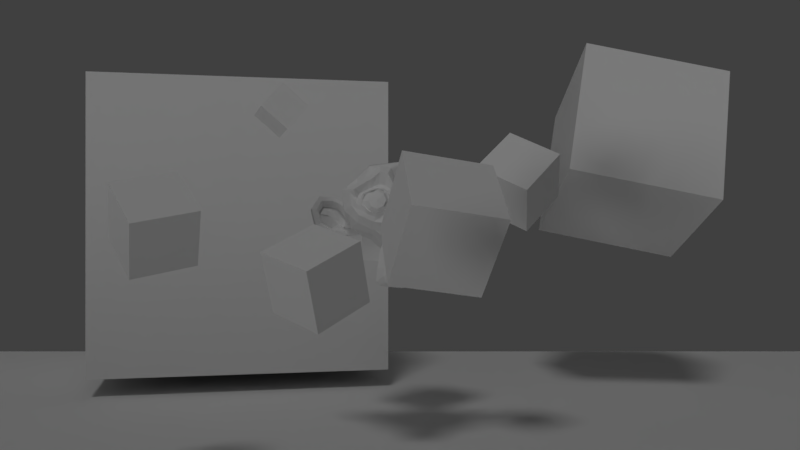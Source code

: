 # Source: testfile.blend  (saved by Blender 2.79.0; exported with 4.5.12 LTS)
import bpy
from mathutils import Matrix  # noqa: F401  (used for matrix-valued properties, if any)

bpy.ops.wm.read_factory_settings(use_empty=True)
scene = bpy.context.scene
scene.name = 'Scene'

# ---- collections
col_collection_1 = bpy.data.collections.new('Collection 1'); scene.collection.children.link(col_collection_1)

# ---- materials (node trees are filled in below, after node groups)
mat_material = bpy.data.materials.new('Material')
mat_material.alpha_threshold = 0.0
mat_material.use_transparent_shadow = False
mat_material.roughness = 0.5
mat_material.line_color = (0.0, 0.0, 0.0, 1.0)

# ---- material node trees

# ---- world
world_world = bpy.data.worlds.new('World'); scene.world = world_world
world_world.color = (0.05088, 0.05088, 0.05088)
world_world.use_sun_shadow = False
world_world.sun_shadow_jitter_overblur = 0.0
world_world.cycles.sampling_method = 'MANUAL'

# ---- cameras
cam_camera = bpy.data.cameras.new('Camera')
cam_camera.clip_end = 100.0
cam_camera.lens = 35.0
cam_camera.sensor_width = 32.0
cam_camera.sensor_height = 18.0
cam_camera.ortho_scale = 7.314
cam_camera.dof.focus_distance = 0.0
cam_camera.dof.aperture_fstop = 128.0

# ---- lights
light_lamp_001 = bpy.data.lights.new('Lamp.001', 'SUN')
light_lamp_001.transmission_factor = 0.0
light_lamp_001.cutoff_distance = 30.0
light_lamp_001.angle = 0.1993
light_lamp_001.energy = 0.35
light_lamp_001.shadow_buffer_clip_start = 1.001
light_lamp_001.shadow_soft_size = 0.1
light_lamp_001.shadow_cascade_max_distance = 1000.0
light_lamp = bpy.data.lights.new('Lamp', 'SUN')
light_lamp.transmission_factor = 0.0
light_lamp.cutoff_distance = 30.0
light_lamp.angle = 0.1993
light_lamp.energy = 0.35
light_lamp.shadow_buffer_clip_start = 1.001
light_lamp.shadow_soft_size = 0.1
light_lamp.shadow_cascade_max_distance = 1000.0

# ---- meshes
me_cube_007 = bpy.data.meshes.new('Cube.007')
me_cube_007.from_pydata([(1.0, 1.0, -1.0), (1.0, -1.0, -1.0), (-1.0, -1.0, -1.0), (-1.0, 1.0, -1.0), (1.0, 1.0, 1.0), (1.0, -1.0, 1.0), (-1.0, -1.0, 1.0), (-1.0, 1.0, 1.0)], [], [(0, 1, 2, 3), (4, 7, 6, 5), (0, 4, 5, 1), (1, 5, 6, 2), (2, 6, 7, 3), (4, 0, 3, 7)])
me_cube_007.materials.append(mat_material)
me_cube_007.use_remesh_preserve_volume = False
me_cube_007.use_remesh_preserve_attributes = False
me_cube_007.use_mirror_vertex_groups = False
me_cube_007.update()
me_plane_001 = bpy.data.meshes.new('Plane.001')
me_plane_001.from_pydata([(-100.0, -100.0, 0.0), (100.0, -100.0, 0.0), (-100.0, 100.0, 0.0), (100.0, 100.0, 0.0)], [], [(0, 1, 3, 2)])
me_plane_001.use_remesh_preserve_volume = False
me_plane_001.use_remesh_preserve_attributes = False
me_plane_001.use_mirror_vertex_groups = False
me_plane_001.update()
me_suzanne = bpy.data.meshes.new('Suzanne')
me_suzanne.from_pydata([(43.75, -76.56, 16.41), (-43.75, -76.56, 16.41), (50.0, -68.75, 9.375), (-50.0, -68.75, 9.375), (54.69, -57.81, 5.469), (-54.69, -57.81, 5.469), (35.16, -61.72, -2.344), (-35.16, -61.72, -2.344), (35.16, -71.88, 3.125), (-35.16, -71.88, 3.125), (35.16, -78.12, 13.28), (-35.16, -78.12, 13.28), (27.34, -79.69, 16.41), (-27.34, -79.69, 16.41), (20.31, -74.22, 9.375), (-20.31, -74.22, 9.375), (15.62, -64.84, 5.469), (-15.62, -64.84, 5.469), (7.812, -65.62, 24.22), (-7.812, -65.62, 24.22), (14.06, -74.22, 24.22), (-14.06, -74.22, 24.22), (24.22, -79.69, 24.22), (-24.22, -79.69, 24.22), (27.34, -79.69, 32.81), (-27.34, -79.69, 32.81), (20.31, -74.22, 39.06), (-20.31, -74.22, 39.06), (15.62, -64.84, 43.75), (-15.62, -64.84, 43.75), (35.16, -61.72, 51.56), (-35.16, -61.72, 51.56), (35.16, -71.88, 45.31), (-35.16, -71.88, 45.31), (35.16, -78.12, 35.94), (-35.16, -78.12, 35.94), (43.75, -76.56, 32.81), (-43.75, -76.56, 32.81), (50.0, -68.75, 39.06), (-50.0, -68.75, 39.06), (54.69, -57.81, 43.75), (-54.69, -57.81, 43.75), (62.5, -56.25, 24.22), (-62.5, -56.25, 24.22), (56.25, -67.19, 24.22), (-56.25, -67.19, 24.22), (46.88, -75.78, 24.22), (-46.88, -75.78, 24.22), (47.66, -77.34, 24.22), (-47.66, -77.34, 24.22), (44.53, -78.12, 33.59), (-44.53, -78.12, 33.59), (35.16, -80.47, 37.5), (-35.16, -80.47, 37.5), (26.56, -82.03, 33.59), (-26.56, -82.03, 33.59), (22.66, -82.03, 24.22), (-22.66, -82.03, 24.22), (26.56, -82.03, 15.62), (-26.56, -82.03, 15.62), (35.16, -82.81, 24.22), (-35.16, -82.81, 24.22), (35.16, -80.47, 11.72), (-35.16, -80.47, 11.72), (44.53, -78.12, 15.62), (-44.53, -78.12, 15.62), (0.0, -74.22, 42.97), (0.0, -82.03, 35.16), (0.0, -73.44, -67.97), (0.0, -78.12, -32.03), (0.0, -79.69, -18.75), (0.0, -71.88, -77.34), (0.0, -60.16, 40.62), (0.0, -57.03, 57.03), (0.0, 54.69, 89.84), (0.0, 85.16, 56.25), (0.0, 82.81, 7.031), (0.0, 35.16, -38.28), (20.31, -56.25, -18.75), (-20.31, -56.25, -18.75), (31.25, -57.03, -43.75), (-31.25, -57.03, -43.75), (35.16, -57.03, -69.53), (-35.16, -57.03, -69.53), (36.72, -53.12, -89.06), (-36.72, -53.12, -89.06), (32.81, -52.34, -94.53), (-32.81, -52.34, -94.53), (17.97, -55.47, -96.88), (-17.97, -55.47, -96.88), (0.0, -57.81, -98.44), (43.75, -53.12, -14.06), (-43.75, -53.12, -14.06), (63.28, -53.91, -3.906), (-63.28, -53.91, -3.906), (82.81, -44.53, 14.84), (-82.81, -44.53, 14.84), (85.94, -59.38, 42.97), (-85.94, -59.38, 42.97), (71.09, -62.5, 48.44), (-71.09, -62.5, 48.44), (49.22, -68.75, 60.16), (-49.22, -68.75, 60.16), (32.03, -73.44, 75.78), (-32.03, -73.44, 75.78), (15.62, -75.78, 71.88), (-15.62, -75.78, 71.88), (6.25, -75.0, 49.22), (-6.25, -75.0, 49.22), (16.41, -77.34, 41.41), (-16.41, -77.34, 41.41), (12.5, -76.56, 30.47), (-12.5, -76.56, 30.47), (20.31, -74.22, 9.375), (-20.31, -74.22, 9.375), (37.5, -70.31, 1.562), (-37.5, -70.31, 1.562), (49.22, -67.19, 6.25), (-49.22, -67.19, 6.25), (62.5, -64.84, 18.75), (-62.5, -64.84, 18.75), (64.06, -64.84, 29.69), (-64.06, -64.84, 29.69), (60.16, -66.41, 37.5), (-60.16, -66.41, 37.5), (42.97, -71.88, 43.75), (-42.97, -71.88, 43.75), (25.0, -75.78, 46.88), (-25.0, -75.78, 46.88), (0.0, -73.44, -76.56), (10.94, -73.44, -71.88), (-10.94, -73.44, -71.88), (11.72, -71.09, -83.59), (-11.72, -71.09, -83.59), (6.25, -69.53, -88.28), (-6.25, -69.53, -88.28), (0.0, -68.75, -89.06), (0.0, -75.0, -19.53), (0.0, -74.22, -14.06), (10.16, -74.22, -14.84), (-10.16, -74.22, -14.84), (12.5, -75.0, -22.66), (-12.5, -75.0, -22.66), (8.594, -74.22, -28.91), (-8.594, -74.22, -28.91), (39.84, -67.19, -4.688), (-39.84, -67.19, -4.688), (61.72, -62.5, 5.469), (-61.72, -62.5, 5.469), (72.66, -60.16, 20.31), (-72.66, -60.16, 20.31), (74.22, -65.62, 37.5), (-74.22, -65.62, 37.5), (68.75, -72.66, 41.41), (-68.75, -72.66, 41.41), (43.75, -79.69, 54.69), (-43.75, -79.69, 54.69), (31.25, -83.59, 64.06), (-31.25, -83.59, 64.06), (20.31, -85.16, 61.72), (-20.31, -85.16, 61.72), (10.16, -84.38, 42.97), (-10.16, -84.38, 42.97), (12.5, -81.25, -10.16), (-12.5, -81.25, -10.16), (21.09, -71.09, -44.53), (-21.09, -71.09, -44.53), (25.0, -68.75, -70.31), (-25.0, -68.75, -70.31), (26.56, -66.41, -82.03), (-26.56, -66.41, -82.03), (23.44, -63.28, -91.41), (-23.44, -63.28, -91.41), (16.41, -63.28, -92.97), (-16.41, -63.28, -92.97), (0.0, -64.06, -94.53), (0.0, -72.66, 4.688), (0.0, -76.56, 21.09), (32.81, -74.22, 47.66), (-32.81, -74.22, 47.66), (16.41, -75.0, 14.06), (-16.41, -75.0, 14.06), (13.28, -75.78, 21.09), (-13.28, -75.78, 21.09), (11.72, -73.44, -68.75), (-11.72, -73.44, -68.75), (7.812, -75.0, -44.53), (-7.812, -75.0, -44.53), (0.0, -75.0, -44.53), (0.0, -74.22, -32.81), (9.375, -78.12, -27.34), (-9.375, -78.12, -27.34), (13.28, -79.69, -22.66), (-13.28, -79.69, -22.66), (10.94, -78.12, -13.28), (-10.94, -78.12, -13.28), (3.906, -78.12, -12.5), (-3.906, -78.12, -12.5), (0.0, -82.81, -20.31), (4.688, -81.25, -14.84), (-4.688, -81.25, -14.84), (9.375, -81.25, -15.62), (-9.375, -81.25, -15.62), (10.94, -82.81, -22.66), (-10.94, -82.81, -22.66), (7.812, -80.47, -25.0), (-7.812, -80.47, -25.0), (0.0, -80.47, -28.91), (25.78, -55.47, -31.25), (-25.78, -55.47, -31.25), (16.41, -71.09, -24.22), (-16.41, -71.09, -24.22), (17.97, -71.09, -31.25), (-17.97, -71.09, -31.25), (23.44, -55.47, -25.0), (-23.44, -55.47, -25.0), (0.0, -68.75, -87.5), (4.688, -68.75, -86.72), (-4.688, -68.75, -86.72), (9.375, -71.09, -82.03), (-9.375, -71.09, -82.03), (9.375, -72.66, -74.22), (-9.375, -72.66, -74.22), (0.0, -65.62, -78.12), (9.375, -66.41, -75.0), (-9.375, -66.41, -75.0), (9.375, -64.06, -81.25), (-9.375, -64.06, -81.25), (4.688, -63.28, -85.16), (-4.688, -63.28, -85.16), (0.0, -63.28, -85.94), (17.19, -78.12, 21.88), (-17.19, -78.12, 21.88), (18.75, -77.34, 15.62), (-18.75, -77.34, 15.62), (33.59, -75.78, 42.97), (-33.59, -75.78, 42.97), (27.34, -77.34, 42.19), (-27.34, -77.34, 42.19), (42.19, -77.34, 39.84), (-42.19, -77.34, 39.84), (56.25, -69.53, 35.16), (-56.25, -69.53, 35.16), (58.59, -68.75, 28.91), (-58.59, -68.75, 28.91), (57.81, -67.97, 19.53), (-57.81, -67.97, 19.53), (47.66, -71.88, 10.16), (-47.66, -71.88, 10.16), (37.5, -74.22, 6.25), (-37.5, -74.22, 6.25), (22.66, -78.12, 10.94), (-22.66, -78.12, 10.94), (17.97, -78.12, 29.69), (-17.97, -78.12, 29.69), (21.09, -78.12, 37.5), (-21.09, -78.12, 37.5), (23.44, -75.78, 35.94), (-23.44, -75.78, 35.94), (19.53, -75.78, 29.69), (-19.53, -75.78, 29.69), (24.22, -75.78, 12.5), (-24.22, -75.78, 12.5), (37.5, -72.66, 8.594), (-37.5, -72.66, 8.594), (46.09, -70.31, 11.72), (-46.09, -70.31, 11.72), (54.69, -67.19, 21.09), (-54.69, -67.19, 21.09), (55.47, -67.19, 28.12), (-55.47, -67.19, 28.12), (53.12, -67.97, 33.59), (-53.12, -67.97, 33.59), (41.41, -75.0, 39.06), (-41.41, -75.0, 39.06), (28.12, -76.56, 39.84), (-28.12, -76.56, 39.84), (33.59, -75.0, 40.62), (-33.59, -75.0, 40.62), (20.31, -75.0, 17.19), (-20.31, -75.0, 17.19), (19.53, -75.0, 22.66), (-19.53, -75.0, 22.66), (10.94, -60.94, 46.09), (-10.94, -60.94, 46.09), (19.53, -61.72, 66.41), (-19.53, -61.72, 66.41), (33.59, -59.38, 68.75), (-33.59, -59.38, 68.75), (48.44, -55.47, 55.47), (-48.44, -55.47, 55.47), (67.97, -49.22, 45.31), (-67.97, -49.22, 45.31), (79.69, -46.09, 40.62), (-79.69, -46.09, 40.62), (77.34, -37.5, 16.41), (-77.34, -37.5, 16.41), (60.16, -41.41, 0.0), (-60.16, -41.41, 0.0), (43.75, -46.88, -9.375), (-43.75, -46.88, -9.375), (0.0, -28.91, 89.84), (0.0, 7.812, 98.44), (0.0, 67.19, -19.53), (0.0, -18.75, -46.09), (0.0, -46.09, -97.66), (0.0, -34.38, -80.47), (0.0, -32.03, -57.03), (0.0, -28.12, -48.44), (85.16, -5.469, 23.44), (-85.16, -5.469, 23.44), (85.94, 4.688, 32.03), (-85.94, 4.688, 32.03), (77.34, 43.75, 26.56), (-77.34, 43.75, 26.56), (46.09, 70.31, 43.75), (-46.09, 70.31, 43.75), (73.44, -7.031, -4.688), (-73.44, -7.031, -4.688), (59.38, 16.41, -12.5), (-59.38, 16.41, -12.5), (64.06, 42.97, -0.7812), (-64.06, 42.97, -0.7812), (33.59, 66.41, 5.469), (-33.59, 66.41, 5.469), (23.44, -40.62, -35.16), (-23.44, -40.62, -35.16), (17.97, -25.78, -41.41), (-17.97, -25.78, -41.41), (28.91, -38.28, -71.09), (-28.91, -38.28, -71.09), (25.0, -39.06, -50.0), (-25.0, -39.06, -50.0), (32.81, -39.84, -91.41), (-32.81, -39.84, -91.41), (14.06, -36.72, -75.78), (-14.06, -36.72, -75.78), (12.5, -35.94, -53.91), (-12.5, -35.94, -53.91), (16.41, -43.75, -94.53), (-16.41, -43.75, -94.53), (21.88, -42.97, -28.12), (-21.88, -42.97, -28.12), (21.09, -46.88, -22.66), (-21.09, -46.88, -22.66), (20.31, -50.0, -17.19), (-20.31, -50.0, -17.19), (21.09, -16.41, -39.06), (-21.09, -16.41, -39.06), (29.69, 26.56, -31.25), (-29.69, 26.56, -31.25), (34.38, 53.91, -14.84), (-34.38, 53.91, -14.84), (45.31, 38.28, 86.72), (-45.31, 38.28, 86.72), (45.31, 7.031, 92.97), (-45.31, 7.031, 92.97), (45.31, -23.44, 85.16), (-45.31, -23.44, 85.16), (46.09, -42.97, 52.34), (-46.09, -42.97, 52.34), (72.66, -33.59, 40.62), (-72.66, -33.59, 40.62), (63.28, -28.12, 45.31), (-63.28, -28.12, 45.31), (64.06, -5.469, 70.31), (-64.06, -5.469, 70.31), (79.69, -12.5, 56.25), (-79.69, -12.5, 56.25), (79.69, 11.72, 61.72), (-79.69, 11.72, 61.72), (64.06, 19.53, 75.0), (-64.06, 19.53, 75.0), (64.06, 44.53, 67.97), (-64.06, 44.53, 67.97), (79.69, 35.94, 53.91), (-79.69, 35.94, 53.91), (61.72, 58.59, 32.81), (-61.72, 58.59, 32.81), (48.44, 54.69, 2.344), (-48.44, 54.69, 2.344), (82.03, 20.31, 32.81), (-82.03, 20.31, 32.81), (40.62, -14.84, -17.19), (-40.62, -14.84, -17.19), (42.97, 21.09, -19.53), (-42.97, 21.09, -19.53), (89.06, 23.44, 40.62), (-89.06, 23.44, 40.62), (77.34, 12.5, -14.06), (-77.34, 12.5, -14.06), (103.9, 32.81, -10.16), (-103.9, 32.81, -10.16), (128.1, 42.97, 5.469), (-128.1, 42.97, 5.469), (135.2, 42.19, 32.03), (-135.2, 42.19, 32.03), (123.4, 42.19, 50.78), (-123.4, 42.19, 50.78), (102.3, 31.25, 47.66), (-102.3, 31.25, 47.66), (101.6, 28.91, 41.41), (-101.6, 28.91, 41.41), (118.8, 39.06, 43.75), (-118.8, 39.06, 43.75), (126.6, 40.62, 28.91), (-126.6, 40.62, 28.91), (121.1, 40.62, 7.812), (-121.1, 40.62, 7.812), (103.1, 30.47, -3.906), (-103.1, 30.47, -3.906), (82.81, 13.28, -7.031), (-82.81, 13.28, -7.031), (92.19, 21.88, 35.94), (-92.19, 21.88, 35.94), (94.53, 28.91, 30.47), (-94.53, 28.91, 30.47), (88.28, 21.09, -2.344), (-88.28, 21.09, -2.344), (103.9, 36.72, 0.0), (-103.9, 36.72, 0.0), (118.8, 44.53, 9.375), (-118.8, 44.53, 9.375), (123.4, 44.53, 25.0), (-123.4, 44.53, 25.0), (117.2, 43.75, 35.94), (-117.2, 43.75, 35.94), (102.3, 35.94, 34.38), (-102.3, 35.94, 34.38), (84.38, 21.09, 28.91), (-84.38, 21.09, 28.91), (83.59, 27.34, 17.19), (-83.59, 27.34, 17.19), (75.78, 27.34, 9.375), (-75.78, 27.34, 9.375), (82.03, 27.34, 8.594), (-82.03, 27.34, 8.594), (84.38, 27.34, 1.562), (-84.38, 27.34, 1.562), (81.25, 27.34, -1.562), (-81.25, 27.34, -1.562), (72.66, 7.031, 0.0), (-72.66, 7.031, 0.0), (71.88, 17.19, -2.344), (-71.88, 17.19, -2.344), (71.88, 18.75, 3.906), (-71.88, 18.75, 3.906), (79.69, 21.09, 20.31), (-79.69, 21.09, 20.31), (89.06, 26.56, 24.22), (-89.06, 26.56, 24.22), (89.06, 32.03, 23.44), (-89.06, 32.03, 23.44), (81.25, 32.03, -1.562), (-81.25, 32.03, -1.562), (85.16, 32.03, 1.562), (-85.16, 32.03, 1.562), (82.81, 32.03, 7.812), (-82.81, 32.03, 7.812), (76.56, 32.03, 9.375), (-76.56, 32.03, 9.375), (84.38, 32.03, 17.19), (-84.38, 32.03, 17.19), (103.9, 41.41, 32.81), (-103.9, 41.41, 32.81), (118.8, 48.44, 34.38), (-118.8, 48.44, 34.38), (125.8, 49.22, 24.22), (-125.8, 49.22, 24.22), (121.1, 48.44, 8.594), (-121.1, 48.44, 8.594), (104.7, 42.19, 0.0), (-104.7, 42.19, 0.0), (88.28, 26.56, -1.562), (-88.28, 26.56, -1.562), (95.31, 34.38, 28.91), (-95.31, 34.38, 28.91), (89.06, 32.81, 10.94), (-89.06, 32.81, 10.94), (93.75, 33.59, 6.25), (-93.75, 33.59, 6.25), (100.0, 36.72, 12.5), (-100.0, 36.72, 12.5), (96.09, 35.16, 17.19), (-96.09, 35.16, 17.19), (101.6, 37.5, 23.44), (-101.6, 37.5, 23.44), (105.5, 38.28, 18.75), (-105.5, 38.28, 18.75), (110.9, 39.06, 21.09), (-110.9, 39.06, 21.09), (108.6, 39.06, 27.34), (-108.6, 39.06, 27.34), (102.3, 48.44, 43.75), (-102.3, 48.44, 43.75), (125.0, 54.69, 46.88), (-125.0, 54.69, 46.88), (136.7, 50.0, 29.69), (-136.7, 50.0, 29.69), (131.2, 53.12, 5.469), (-131.2, 53.12, 5.469), (103.9, 49.22, -8.594), (-103.9, 49.22, -8.594), (78.91, 32.81, -12.5), (-78.91, 32.81, -12.5), (85.94, 38.28, 38.28), (-85.94, 38.28, 38.28)], [], [(46, 0, 2, 44), (3, 1, 47, 45), (44, 2, 4, 42), (5, 3, 45, 43), (2, 8, 6, 4), (7, 9, 3, 5), (0, 10, 8, 2), (9, 11, 1, 3), (10, 12, 14, 8), (15, 13, 11, 9), (8, 14, 16, 6), (17, 15, 9, 7), (14, 20, 18, 16), (19, 21, 15, 17), (12, 22, 20, 14), (21, 23, 13, 15), (22, 24, 26, 20), (27, 25, 23, 21), (20, 26, 28, 18), (29, 27, 21, 19), (26, 32, 30, 28), (31, 33, 27, 29), (24, 34, 32, 26), (33, 35, 25, 27), (34, 36, 38, 32), (39, 37, 35, 33), (32, 38, 40, 30), (41, 39, 33, 31), (38, 44, 42, 40), (43, 45, 39, 41), (36, 46, 44, 38), (45, 47, 37, 39), (46, 36, 50, 48), (51, 37, 47, 49), (36, 34, 52, 50), (53, 35, 37, 51), (34, 24, 54, 52), (55, 25, 35, 53), (24, 22, 56, 54), (57, 23, 25, 55), (22, 12, 58, 56), (59, 13, 23, 57), (12, 10, 62, 58), (63, 11, 13, 59), (10, 0, 64, 62), (65, 1, 11, 63), (0, 46, 48, 64), (49, 47, 1, 65), (60, 64, 48), (49, 65, 61), (62, 64, 60), (61, 65, 63), (60, 58, 62), (63, 59, 61), (60, 56, 58), (59, 57, 61), (60, 54, 56), (57, 55, 61), (60, 52, 54), (55, 53, 61), (60, 50, 52), (53, 51, 61), (60, 48, 50), (51, 49, 61), (88, 173, 175, 90), (175, 174, 89, 90), (86, 171, 173, 88), (174, 172, 87, 89), (84, 169, 171, 86), (172, 170, 85, 87), (82, 167, 169, 84), (170, 168, 83, 85), (80, 165, 167, 82), (168, 166, 81, 83), (78, 91, 145, 163), (146, 92, 79, 164), (91, 93, 147, 145), (148, 94, 92, 146), (93, 95, 149, 147), (150, 96, 94, 148), (95, 97, 151, 149), (152, 98, 96, 150), (97, 99, 153, 151), (154, 100, 98, 152), (99, 101, 155, 153), (156, 102, 100, 154), (101, 103, 157, 155), (158, 104, 102, 156), (103, 105, 159, 157), (160, 106, 104, 158), (105, 107, 161, 159), (162, 108, 106, 160), (107, 66, 67, 161), (67, 66, 108, 162), (109, 127, 159, 161), (160, 128, 110, 162), (127, 178, 157, 159), (158, 179, 128, 160), (125, 155, 157, 178), (158, 156, 126, 179), (123, 153, 155, 125), (156, 154, 124, 126), (121, 151, 153, 123), (154, 152, 122, 124), (119, 149, 151, 121), (152, 150, 120, 122), (117, 147, 149, 119), (150, 148, 118, 120), (115, 145, 147, 117), (148, 146, 116, 118), (113, 163, 145, 115), (146, 164, 114, 116), (113, 180, 176, 163), (176, 181, 114, 164), (109, 161, 67, 111), (67, 162, 110, 112), (111, 67, 177, 182), (177, 67, 112, 183), (176, 180, 182, 177), (183, 181, 176, 177), (134, 136, 175, 173), (175, 136, 135, 174), (132, 134, 173, 171), (174, 135, 133, 172), (130, 132, 171, 169), (172, 133, 131, 170), (165, 186, 184, 167), (185, 187, 166, 168), (130, 169, 167, 184), (168, 170, 131, 185), (143, 189, 188, 186), (188, 189, 144, 187), (184, 186, 188, 68), (188, 187, 185, 68), (129, 130, 184, 68), (185, 131, 129, 68), (141, 192, 190, 143), (191, 193, 142, 144), (139, 194, 192, 141), (193, 195, 140, 142), (138, 196, 194, 139), (195, 197, 138, 140), (137, 70, 196, 138), (197, 70, 137, 138), (189, 143, 190, 69), (191, 144, 189, 69), (69, 190, 205, 207), (206, 191, 69, 207), (70, 198, 199, 196), (200, 198, 70, 197), (196, 199, 201, 194), (202, 200, 197, 195), (194, 201, 203, 192), (204, 202, 195, 193), (192, 203, 205, 190), (206, 204, 193, 191), (198, 203, 201, 199), (202, 204, 198, 200), (198, 207, 205, 203), (206, 207, 198, 204), (138, 139, 163, 176), (164, 140, 138, 176), (139, 141, 210, 163), (211, 142, 140, 164), (141, 143, 212, 210), (213, 144, 142, 211), (143, 186, 165, 212), (166, 187, 144, 213), (80, 208, 212, 165), (213, 209, 81, 166), (208, 214, 210, 212), (211, 215, 209, 213), (78, 163, 210, 214), (211, 164, 79, 215), (130, 129, 71, 221), (71, 129, 131, 222), (132, 130, 221, 219), (222, 131, 133, 220), (134, 132, 219, 217), (220, 133, 135, 218), (136, 134, 217, 216), (218, 135, 136, 216), (216, 217, 228, 230), (229, 218, 216, 230), (217, 219, 226, 228), (227, 220, 218, 229), (219, 221, 224, 226), (225, 222, 220, 227), (221, 71, 223, 224), (223, 71, 222, 225), (223, 230, 228, 224), (229, 230, 223, 225), (224, 228, 226), (227, 229, 225), (182, 180, 233, 231), (234, 181, 183, 232), (111, 182, 231, 253), (232, 183, 112, 254), (109, 111, 253, 255), (254, 112, 110, 256), (180, 113, 251, 233), (252, 114, 181, 234), (113, 115, 249, 251), (250, 116, 114, 252), (115, 117, 247, 249), (248, 118, 116, 250), (117, 119, 245, 247), (246, 120, 118, 248), (119, 121, 243, 245), (244, 122, 120, 246), (121, 123, 241, 243), (242, 124, 122, 244), (123, 125, 239, 241), (240, 126, 124, 242), (125, 178, 235, 239), (236, 179, 126, 240), (178, 127, 237, 235), (238, 128, 179, 236), (127, 109, 255, 237), (256, 110, 128, 238), (237, 255, 257, 275), (258, 256, 238, 276), (235, 237, 275, 277), (276, 238, 236, 278), (239, 235, 277, 273), (278, 236, 240, 274), (241, 239, 273, 271), (274, 240, 242, 272), (243, 241, 271, 269), (272, 242, 244, 270), (245, 243, 269, 267), (270, 244, 246, 268), (247, 245, 267, 265), (268, 246, 248, 266), (249, 247, 265, 263), (266, 248, 250, 264), (251, 249, 263, 261), (264, 250, 252, 262), (233, 251, 261, 279), (262, 252, 234, 280), (255, 253, 259, 257), (260, 254, 256, 258), (253, 231, 281, 259), (282, 232, 254, 260), (231, 233, 279, 281), (280, 234, 232, 282), (66, 107, 283, 72), (284, 108, 66, 72), (107, 105, 285, 283), (286, 106, 108, 284), (105, 103, 287, 285), (288, 104, 106, 286), (103, 101, 289, 287), (290, 102, 104, 288), (101, 99, 291, 289), (292, 100, 102, 290), (99, 97, 293, 291), (294, 98, 100, 292), (97, 95, 295, 293), (296, 96, 98, 294), (95, 93, 297, 295), (298, 94, 96, 296), (93, 91, 299, 297), (300, 92, 94, 298), (307, 308, 327, 337), (328, 308, 307, 338), (306, 307, 337, 335), (338, 307, 306, 336), (305, 306, 335, 339), (336, 306, 305, 340), (88, 90, 305, 339), (305, 90, 89, 340), (86, 88, 339, 333), (340, 89, 87, 334), (84, 86, 333, 329), (334, 87, 85, 330), (82, 84, 329, 331), (330, 85, 83, 332), (329, 335, 337, 331), (338, 336, 330, 332), (329, 333, 339, 335), (340, 334, 330, 336), (325, 331, 337, 327), (338, 332, 326, 328), (80, 82, 331, 325), (332, 83, 81, 326), (208, 341, 343, 214), (344, 342, 209, 215), (80, 325, 341, 208), (342, 326, 81, 209), (78, 214, 343, 345), (344, 215, 79, 346), (78, 345, 299, 91), (300, 346, 79, 92), (76, 323, 351, 303), (352, 324, 76, 303), (303, 351, 349, 77), (350, 352, 303, 77), (77, 349, 347, 304), (348, 350, 77, 304), (304, 347, 327, 308), (328, 348, 304, 308), (325, 327, 347, 341), (348, 328, 326, 342), (295, 297, 317, 309), (318, 298, 296, 310), (75, 315, 323, 76), (324, 316, 75, 76), (301, 357, 355, 302), (356, 358, 301, 302), (302, 355, 353, 74), (354, 356, 302, 74), (74, 353, 315, 75), (316, 354, 74, 75), (291, 293, 361, 363), (362, 294, 292, 364), (363, 361, 367, 365), (368, 362, 364, 366), (365, 367, 369, 371), (370, 368, 366, 372), (371, 369, 375, 373), (376, 370, 372, 374), (313, 377, 373, 375), (374, 378, 314, 376), (315, 353, 373, 377), (374, 354, 316, 378), (353, 355, 371, 373), (372, 356, 354, 374), (355, 357, 365, 371), (366, 358, 356, 372), (357, 359, 363, 365), (364, 360, 358, 366), (289, 291, 363, 359), (364, 292, 290, 360), (73, 359, 357, 301), (358, 360, 73, 301), (283, 285, 287, 289), (288, 286, 284, 290), (283, 289, 359, 73), (360, 290, 284, 73), (72, 283, 73), (73, 284, 72), (293, 295, 309, 361), (310, 296, 294, 362), (309, 311, 367, 361), (368, 312, 310, 362), (311, 381, 369, 367), (370, 382, 312, 368), (313, 375, 369, 381), (370, 376, 314, 382), (347, 349, 385, 383), (386, 350, 348, 384), (317, 383, 385, 319), (386, 384, 318, 320), (297, 299, 383, 317), (384, 300, 298, 318), (299, 343, 341, 383), (342, 344, 300, 384), (341, 347, 383), (384, 348, 342), (299, 345, 343), (344, 346, 300), (313, 321, 379, 377), (380, 322, 314, 378), (315, 377, 379, 323), (380, 378, 316, 324), (319, 385, 379, 321), (380, 386, 320, 322), (349, 351, 379, 385), (380, 352, 350, 386), (323, 379, 351), (352, 380, 324), (399, 387, 413, 401), (414, 388, 400, 402), (399, 401, 403, 397), (404, 402, 400, 398), (397, 403, 405, 395), (406, 404, 398, 396), (395, 405, 407, 393), (408, 406, 396, 394), (393, 407, 409, 391), (410, 408, 394, 392), (391, 409, 411, 389), (412, 410, 392, 390), (409, 419, 417, 411), (418, 420, 410, 412), (407, 421, 419, 409), (420, 422, 408, 410), (405, 423, 421, 407), (422, 424, 406, 408), (403, 425, 423, 405), (424, 426, 404, 406), (401, 427, 425, 403), (426, 428, 402, 404), (401, 413, 415, 427), (416, 414, 402, 428), (317, 319, 443, 441), (444, 320, 318, 442), (319, 389, 411, 443), (412, 390, 320, 444), (309, 317, 441, 311), (442, 318, 310, 312), (381, 429, 413, 387), (414, 430, 382, 388), (411, 417, 439, 443), (440, 418, 412, 444), (437, 445, 443, 439), (444, 446, 438, 440), (433, 445, 437, 435), (438, 446, 434, 436), (431, 447, 445, 433), (446, 448, 432, 434), (429, 447, 431, 449), (432, 448, 430, 450), (413, 429, 449, 415), (450, 430, 414, 416), (311, 447, 429, 381), (430, 448, 312, 382), (311, 441, 445, 447), (446, 442, 312, 448), (441, 443, 445), (446, 444, 442), (415, 449, 451, 475), (452, 450, 416, 476), (449, 431, 461, 451), (462, 432, 450, 452), (431, 433, 459, 461), (460, 434, 432, 462), (433, 435, 457, 459), (458, 436, 434, 460), (435, 437, 455, 457), (456, 438, 436, 458), (437, 439, 453, 455), (454, 440, 438, 456), (439, 417, 473, 453), (474, 418, 440, 454), (427, 415, 475, 463), (476, 416, 428, 464), (425, 427, 463, 465), (464, 428, 426, 466), (423, 425, 465, 467), (466, 426, 424, 468), (421, 423, 467, 469), (468, 424, 422, 470), (419, 421, 469, 471), (470, 422, 420, 472), (417, 419, 471, 473), (472, 420, 418, 474), (457, 455, 479, 477), (480, 456, 458, 478), (477, 479, 481, 483), (482, 480, 478, 484), (483, 481, 487, 485), (488, 482, 484, 486), (485, 487, 489, 491), (490, 488, 486, 492), (463, 475, 485, 491), (486, 476, 464, 492), (451, 483, 485, 475), (486, 484, 452, 476), (451, 461, 477, 483), (478, 462, 452, 484), (457, 477, 461, 459), (462, 478, 458, 460), (453, 473, 479, 455), (480, 474, 454, 456), (471, 481, 479, 473), (480, 482, 472, 474), (469, 487, 481, 471), (482, 488, 470, 472), (467, 489, 487, 469), (488, 490, 468, 470), (465, 491, 489, 467), (490, 492, 466, 468), (463, 491, 465), (466, 492, 464), (391, 389, 503, 501), (504, 390, 392, 502), (393, 391, 501, 499), (502, 392, 394, 500), (395, 393, 499, 497), (500, 394, 396, 498), (397, 395, 497, 495), (498, 396, 398, 496), (399, 397, 495, 493), (496, 398, 400, 494), (387, 399, 493, 505), (494, 400, 388, 506), (493, 501, 503, 505), (504, 502, 494, 506), (493, 495, 499, 501), (500, 496, 494, 502), (495, 497, 499), (500, 498, 496), (313, 381, 387, 505), (388, 382, 314, 506), (313, 505, 503, 321), (504, 506, 314, 322), (319, 321, 503, 389), (504, 322, 320, 390)])
me_suzanne.use_remesh_preserve_volume = False
me_suzanne.use_remesh_preserve_attributes = False
me_suzanne.use_mirror_vertex_groups = False
me_suzanne.update()
me_cube_006 = bpy.data.meshes.new('Cube.006')
me_cube_006.from_pydata([(1.0, 1.0, -1.0), (1.0, -1.0, -1.0), (-1.0, -1.0, -1.0), (-1.0, 1.0, -1.0), (1.0, 1.0, 1.0), (1.0, -1.0, 1.0), (-1.0, -1.0, 1.0), (-1.0, 1.0, 1.0)], [], [(0, 1, 2, 3), (4, 7, 6, 5), (0, 4, 5, 1), (1, 5, 6, 2), (2, 6, 7, 3), (4, 0, 3, 7)])
me_cube_006.materials.append(mat_material)
me_cube_006.use_remesh_preserve_volume = False
me_cube_006.use_remesh_preserve_attributes = False
me_cube_006.use_mirror_vertex_groups = False
me_cube_006.update()
me_cube_005 = bpy.data.meshes.new('Cube.005')
me_cube_005.from_pydata([(1.0, 1.0, -1.0), (1.0, -1.0, -1.0), (-1.0, -1.0, -1.0), (-1.0, 1.0, -1.0), (1.0, 1.0, 1.0), (1.0, -1.0, 1.0), (-1.0, -1.0, 1.0), (-1.0, 1.0, 1.0)], [], [(0, 1, 2, 3), (4, 7, 6, 5), (0, 4, 5, 1), (1, 5, 6, 2), (2, 6, 7, 3), (4, 0, 3, 7)])
me_cube_005.materials.append(mat_material)
me_cube_005.use_remesh_preserve_volume = False
me_cube_005.use_remesh_preserve_attributes = False
me_cube_005.use_mirror_vertex_groups = False
me_cube_005.update()
me_cube_004 = bpy.data.meshes.new('Cube.004')
me_cube_004.from_pydata([(1.0, 1.0, -1.0), (1.0, -1.0, -1.0), (-1.0, -1.0, -1.0), (-1.0, 1.0, -1.0), (1.0, 1.0, 1.0), (1.0, -1.0, 1.0), (-1.0, -1.0, 1.0), (-1.0, 1.0, 1.0)], [], [(0, 1, 2, 3), (4, 7, 6, 5), (0, 4, 5, 1), (1, 5, 6, 2), (2, 6, 7, 3), (4, 0, 3, 7)])
me_cube_004.materials.append(mat_material)
me_cube_004.use_remesh_preserve_volume = False
me_cube_004.use_remesh_preserve_attributes = False
me_cube_004.use_mirror_vertex_groups = False
me_cube_004.update()
me_cube_003 = bpy.data.meshes.new('Cube.003')
me_cube_003.from_pydata([(1.0, 1.0, -1.0), (1.0, -1.0, -1.0), (-1.0, -1.0, -1.0), (-1.0, 1.0, -1.0), (1.0, 1.0, 1.0), (1.0, -1.0, 1.0), (-1.0, -1.0, 1.0), (-1.0, 1.0, 1.0)], [], [(0, 1, 2, 3), (4, 7, 6, 5), (0, 4, 5, 1), (1, 5, 6, 2), (2, 6, 7, 3), (4, 0, 3, 7)])
me_cube_003.materials.append(mat_material)
me_cube_003.use_remesh_preserve_volume = False
me_cube_003.use_remesh_preserve_attributes = False
me_cube_003.use_mirror_vertex_groups = False
me_cube_003.update()
me_cube_002 = bpy.data.meshes.new('Cube.002')
me_cube_002.from_pydata([(1.0, 1.0, -1.0), (1.0, -1.0, -1.0), (-1.0, -1.0, -1.0), (-1.0, 1.0, -1.0), (1.0, 1.0, 1.0), (1.0, -1.0, 1.0), (-1.0, -1.0, 1.0), (-1.0, 1.0, 1.0)], [], [(0, 1, 2, 3), (4, 7, 6, 5), (0, 4, 5, 1), (1, 5, 6, 2), (2, 6, 7, 3), (4, 0, 3, 7)])
me_cube_002.materials.append(mat_material)
me_cube_002.use_remesh_preserve_volume = False
me_cube_002.use_remesh_preserve_attributes = False
me_cube_002.use_mirror_vertex_groups = False
me_cube_002.update()
me_cube_001 = bpy.data.meshes.new('Cube.001')
me_cube_001.from_pydata([(1.0, 1.0, -1.0), (1.0, -1.0, -1.0), (-1.0, -1.0, -1.0), (-1.0, 1.0, -1.0), (1.0, 1.0, 1.0), (1.0, -1.0, 1.0), (-1.0, -1.0, 1.0), (-1.0, 1.0, 1.0)], [], [(0, 1, 2, 3), (4, 7, 6, 5), (0, 4, 5, 1), (1, 5, 6, 2), (2, 6, 7, 3), (4, 0, 3, 7)])
_ca = me_cube_001.color_attributes.new('Col', 'BYTE_COLOR', 'CORNER')
_ca.data.foreach_set('color', [1.0, 1.0, 1.0, 1.0, 1.0, 1.0, 1.0, 1.0, 1.0, 1.0, 1.0, 1.0, 1.0, 1.0, 1.0, 1.0, 1.0, 1.0, 1.0, 1.0, 1.0, 1.0, 1.0, 1.0, 1.0, 1.0, 1.0, 1.0, 1.0, 1.0, 1.0, 1.0, 1.0, 1.0, 1.0, 1.0, 1.0, 1.0, 1.0, 1.0, 1.0, 1.0, 1.0, 1.0, 1.0, 1.0, 1.0, 1.0, 1.0, 1.0, 1.0, 1.0, 1.0, 1.0, 1.0, 1.0, 1.0, 1.0, 1.0, 1.0, 1.0, 1.0, 1.0, 1.0, 1.0, 1.0, 1.0, 1.0, 1.0, 1.0, 1.0, 1.0, 1.0, 1.0, 1.0, 1.0, 1.0, 1.0, 1.0, 1.0, 1.0, 1.0, 1.0, 1.0, 1.0, 1.0, 1.0, 1.0, 1.0, 1.0, 1.0, 1.0, 1.0, 1.0, 1.0, 1.0])
me_cube_001.materials.append(mat_material)
me_cube_001.use_remesh_preserve_volume = False
me_cube_001.use_remesh_preserve_attributes = False
me_cube_001.use_mirror_vertex_groups = False
me_cube_001.update()
me_cube = bpy.data.meshes.new('Cube')
me_cube.from_pydata([(1.0, 1.0, -1.0), (1.0, -1.0, -1.0), (-1.0, -1.0, -1.0), (-1.0, 1.0, -1.0), (1.0, 1.0, 1.0), (1.0, -1.0, 1.0), (-1.0, -1.0, 1.0), (-1.0, 1.0, 1.0)], [], [(0, 1, 2, 3), (4, 7, 6, 5), (0, 4, 5, 1), (1, 5, 6, 2), (2, 6, 7, 3), (4, 0, 3, 7)])
me_cube.materials.append(mat_material)
me_cube.use_remesh_preserve_volume = False
me_cube.use_remesh_preserve_attributes = False
me_cube.use_mirror_vertex_groups = False
me_cube.update()

# ---- objects
ob_cube_007 = bpy.data.objects.new('Cube.007', me_cube_007)
ob_lamp_001 = bpy.data.objects.new('Lamp.001', light_lamp_001)
ob_plane = bpy.data.objects.new('Plane', me_plane_001)
ob_suzanne = bpy.data.objects.new('Suzanne', me_suzanne)
ob_cube_006 = bpy.data.objects.new('Cube.006', me_cube_006)
ob_cube_005 = bpy.data.objects.new('Cube.005', me_cube_005)
ob_cube_004 = bpy.data.objects.new('Cube.004', me_cube_004)
ob_cube_003 = bpy.data.objects.new('Cube.003', me_cube_003)
ob_cube_002 = bpy.data.objects.new('Cube.002', me_cube_002)
ob_cube_001 = bpy.data.objects.new('Cube.001', me_cube_001)
ob_camroot = bpy.data.objects.new('Camroot', None)
ob_camera = bpy.data.objects.new('Camera', cam_camera)
ob_lamp = bpy.data.objects.new('Lamp', light_lamp)
ob_cube = bpy.data.objects.new('Cube', me_cube)

# ---- transforms, parenting, visibility, modifiers, constraints
ob_cube_007.location = (-3.599, -1.47, 38.51)
ob_cube_007.rotation_euler = (-2.443, -0.4569, 1.722)
ob_cube_007.scale = (0.9334, 0.9334, 0.9334)
ob_cube_007.lock_rotations_4d = False
ob_cube_007.empty_display_type = 'ARROWS'
ob_cube_007.lineart.crease_threshold = 0.0
ob_lamp_001.location = (2.935, 5.477, 28.92)
ob_lamp_001.rotation_euler = (0.1211, 1.037, 1.866)
ob_lamp_001.lock_rotation = (False, False, True)
ob_lamp_001.lock_rotations_4d = False
ob_lamp_001.empty_display_type = 'ARROWS'
ob_lamp_001.color = (0.0, 0.0, 0.0, 0.0)
ob_lamp_001.hide_viewport = True
ob_lamp_001.lineart.crease_threshold = 0.0
ob_plane.location = (0.0, -14.34, 0.0)
ob_plane.rotation_euler = (1.571, -0.0, 0.0)
ob_plane.scale = (1.207, 1.207, 1.207)
ob_plane.lineart.crease_threshold = 0.0
ob_suzanne.location = (0.0, 0.0, 6.544)
ob_suzanne.rotation_euler = (-1.708, -0.0, 0.0)
ob_suzanne.scale = (0.04206, 0.04206, 0.04206)
ob_suzanne.lineart.crease_threshold = 0.0
ob_cube_006.location = (-6.056, 5.167, 21.88)
ob_cube_006.rotation_euler = (1.719, 0.3281, 0.8906)
ob_cube_006.scale = (0.7634, 0.7634, 0.7634)
ob_cube_006.lock_rotations_4d = False
ob_cube_006.empty_display_type = 'ARROWS'
ob_cube_006.lineart.crease_threshold = 0.0
ob_cube_005.location = (0.8904, -4.682e-06, 25.84)
ob_cube_005.rotation_euler = (0.6068, 0.1682, -0.1441)
ob_cube_005.scale = (1.99, 1.99, 1.99)
ob_cube_005.lock_rotations_4d = False
ob_cube_005.empty_display_type = 'ARROWS'
ob_cube_005.lineart.crease_threshold = 0.0
ob_cube_004.location = (21.69, 6.433, -15.93)
ob_cube_004.rotation_euler = (1.389, -1.98, -1.606)
ob_cube_004.scale = (6.262, 6.262, 6.262)
ob_cube_004.lock_rotations_4d = False
ob_cube_004.empty_display_type = 'ARROWS'
ob_cube_004.lineart.crease_threshold = 0.0
ob_cube_003.location = (7.316, 2.693, 7.711)
ob_cube_003.rotation_euler = (1.019, -0.5405, -0.4972)
ob_cube_003.scale = (1.819, 1.819, 1.819)
ob_cube_003.lock_rotations_4d = False
ob_cube_003.empty_display_type = 'ARROWS'
ob_cube_003.lineart.crease_threshold = 0.0
ob_cube_002.location = (-13.26, -3.308e-06, 15.61)
ob_cube_002.rotation_euler = (0.7359, 0.4818, 0.2041)
ob_cube_002.scale = (1.819, 1.819, 1.819)
ob_cube_002.lock_rotations_4d = False
ob_cube_002.empty_display_type = 'ARROWS'
ob_cube_002.lineart.crease_threshold = 0.0
ob_cube_001.location = (-14.79, 2.327e-06, -26.33)
ob_cube_001.rotation_euler = (1.892e-09, 0.1669, 2.263e-08)
ob_cube_001.scale = (12.76, 12.76, 12.76)
ob_cube_001.lock_rotations_4d = False
ob_cube_001.empty_display_type = 'ARROWS'
ob_cube_001.lineart.crease_threshold = 0.0
ob_camroot.location = (0.0, 0.0, 6.544)
ob_camroot.empty_image_offset = (0.0, 0.0)
ob_camroot.lineart.crease_threshold = 0.0
ob_camera.location = (-2.364, -0.1355, 61.77)
ob_camera.lock_rotations_4d = False
ob_camera.empty_display_type = 'ARROWS'
ob_camera.color = (0.0, 0.0, 0.0, 0.0)
ob_camera.display_type = 'WIRE'
ob_camera.lineart.crease_threshold = 0.0
_c = ob_camera.constraints.new('LOCKED_TRACK'); _c.name = 'Locked Track'
_c.active = False
_c.target = ob_camroot
_c.track_axis = 'TRACK_NEGATIVE_Z'
_c.lock_axis = 'LOCK_X'
_c = ob_camera.constraints.new('LOCKED_TRACK'); _c.name = 'Locked Track.001'
_c.target = ob_camroot
_c.track_axis = 'TRACK_NEGATIVE_Z'
_c.lock_axis = 'LOCK_Y'
ob_lamp.location = (-4.714, 4.434, 28.82)
ob_lamp.rotation_euler = (-0.5354, 0.09881, 1.866)
ob_lamp.lock_rotation = (False, False, True)
ob_lamp.lock_rotations_4d = False
ob_lamp.empty_display_type = 'ARROWS'
ob_lamp.color = (0.0, 0.0, 0.0, 0.0)
ob_lamp.hide_viewport = True
ob_lamp.lineart.crease_threshold = 0.0
ob_cube.location = (1.227, 3.106e-06, -2.683)
ob_cube.rotation_euler = (5.742e-08, 0.7946, 1.368e-07)
ob_cube.scale = (2.578, 2.578, 2.578)
ob_cube.lock_rotations_4d = False
ob_cube.empty_display_type = 'ARROWS'
ob_cube.lineart.crease_threshold = 0.0

# ---- collection membership
col_collection_1.objects.link(ob_cube_007)
col_collection_1.objects.link(ob_lamp_001)
col_collection_1.objects.link(ob_plane)
col_collection_1.objects.link(ob_suzanne)
col_collection_1.objects.link(ob_cube_006)
col_collection_1.objects.link(ob_cube_005)
col_collection_1.objects.link(ob_cube_004)
col_collection_1.objects.link(ob_cube_003)
col_collection_1.objects.link(ob_cube_002)
col_collection_1.objects.link(ob_cube_001)
col_collection_1.objects.link(ob_camroot)
col_collection_1.objects.link(ob_camera)
col_collection_1.objects.link(ob_lamp)
col_collection_1.objects.link(ob_cube)

# ---- scene / render settings (as saved in the file)
scene.camera = ob_camera
scene.frame_start = 1; scene.frame_end = 250; scene.frame_set(162)
scene.render.engine = 'BLENDER_EEVEE_NEXT'
scene.render.resolution_percentage = 50
scene.render.dither_intensity = 0.0
scene.cycles.use_denoising = False
scene.cycles.samples = 128
scene.cycles.sampling_pattern = 'TABULATED_SOBOL'
scene.cycles.use_adaptive_sampling = False
scene.cycles.use_light_tree = False
scene.cycles.blur_glossy = 0.0
scene.cycles.sample_clamp_indirect = 0.0
scene.view_settings.view_transform = 'Standard'
scene.unit_settings.scale_length = 0.01
bpy.context.view_layer.update()

